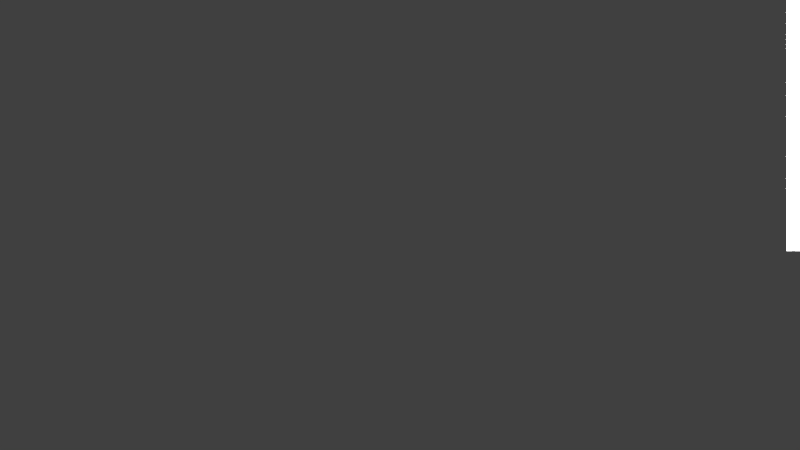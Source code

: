 # Source: lkkncr-shot-01.blend  (saved by Blender 2.76.0; exported with 4.5.12 LTS)
import bpy
from mathutils import Matrix  # noqa: F401  (used for matrix-valued properties, if any)

bpy.ops.wm.read_factory_settings(use_empty=True)
scene = bpy.context.scene
scene.name = 'Scene'

# ---- collections
col_collection_1 = bpy.data.collections.new('Collection 1'); scene.collection.children.link(col_collection_1)
col_orgel = bpy.data.collections.new('Orgel')  # instanced only; not linked into the scene
col_cr_kerze = bpy.data.collections.new('cr-kerze')  # instanced only; not linked into the scene
col_kn_buch = bpy.data.collections.new('kn-buch')  # instanced only; not linked into the scene
col_bagger = bpy.data.collections.new('Bagger')  # instanced only; not linked into the scene
col_cr_kirchenbank = bpy.data.collections.new('cr-kirchenbank')  # instanced only; not linked into the scene
col_kn_taufbecken = bpy.data.collections.new('kn-taufbecken')  # instanced only; not linked into the scene
col_lk_altar = bpy.data.collections.new('lk-altar')  # instanced only; not linked into the scene
col_cr_kerzenst_nder = bpy.data.collections.new('cr-kerzenständer')  # instanced only; not linked into the scene
col_minion = bpy.data.collections.new('minion')  # instanced only; not linked into the scene
col_lk_buntglasfenster = bpy.data.collections.new('lk-buntglasfenster')  # instanced only; not linked into the scene
col_kn_sprinty = bpy.data.collections.new('kn-sprinty')  # instanced only; not linked into the scene
col_kn_kirche = bpy.data.collections.new('kn-kirche')  # instanced only; not linked into the scene

# ---- materials (node trees are filled in below, after node groups)
mat_kn_altarlicht = bpy.data.materials.new('kn-altarlicht')
mat_kn_altarlicht.alpha_threshold = 0.0
mat_kn_altarlicht.roughness = 0.5
mat_kn_oberlicht = bpy.data.materials.new('kn-oberlicht')
mat_kn_oberlicht.alpha_threshold = 0.0
mat_kn_oberlicht.roughness = 0.5
mat_kn_licht = bpy.data.materials.new('kn-licht')
mat_kn_licht.alpha_threshold = 0.0
mat_kn_licht.roughness = 0.5

# ---- material node trees
mat_kn_altarlicht.use_nodes = True; mat_kn_altarlicht.node_tree.nodes.clear()
_N = mat_kn_altarlicht.node_tree.nodes; _L = mat_kn_altarlicht.node_tree.links
n0 = _N.new('ShaderNodeOutputMaterial'); n0.name = 'Material Output'; n0.location = (300, 300)
n1 = _N.new('ShaderNodeEmission'); n1.name = 'Emission'; n1.location = (10, 300)
n1.inputs[0].default_value = (0.9, 1.0, 1.0, 1.0)
n1.inputs[1].default_value = 2.0
_L.new(n1.outputs[0], n0.inputs[0])
n0.is_active_output = True
mat_kn_oberlicht.use_nodes = True; mat_kn_oberlicht.node_tree.nodes.clear()
_N = mat_kn_oberlicht.node_tree.nodes; _L = mat_kn_oberlicht.node_tree.links
n0 = _N.new('ShaderNodeOutputMaterial'); n0.name = 'Material Output'; n0.location = (300, 300)
n1 = _N.new('ShaderNodeEmission'); n1.name = 'Emission'; n1.location = (10, 300)
n1.inputs[0].default_value = (0.8, 0.8, 0.8, 1.0)
n1.inputs[1].default_value = 2.0
_L.new(n1.outputs[0], n0.inputs[0])
n0.is_active_output = True
mat_kn_licht.use_nodes = True; mat_kn_licht.node_tree.nodes.clear()
_N = mat_kn_licht.node_tree.nodes; _L = mat_kn_licht.node_tree.links
n0 = _N.new('ShaderNodeOutputMaterial'); n0.name = 'Material Output'; n0.location = (300, 300)
n1 = _N.new('ShaderNodeEmission'); n1.name = 'Emission'; n1.location = (10, 300)
n1.inputs[0].default_value = (0.8, 0.8, 0.8, 1.0)
n1.inputs[1].default_value = 15.0
_L.new(n1.outputs[0], n0.inputs[0])
n0.is_active_output = True

# ---- world
world_world = bpy.data.worlds.new('World'); scene.world = world_world
world_world.color = (0.05088, 0.05088, 0.05088)
world_world.use_sun_shadow = False
world_world.sun_shadow_jitter_overblur = 0.0
world_world.cycles.sampling_method = 'MANUAL'

# ---- cameras
cam_camera = bpy.data.cameras.new('Camera')
cam_camera.sensor_fit = 'HORIZONTAL'
cam_camera.clip_end = 100.0
cam_camera.lens = 35.0
cam_camera.sensor_width = 30.0
cam_camera.sensor_height = 15.0
cam_camera.display_size = 2.0
cam_camera.dof.focus_distance = 0.0

# ---- meshes
me_plane_005 = bpy.data.meshes.new('Plane.005')
me_plane_005.from_pydata([(-1.0, -1.0, 0.0), (1.0, -1.0, 0.0), (-1.0, 1.0, 0.0), (1.0, 1.0, 0.0)], [], [(0, 1, 3, 2)])
me_plane_005.materials.append(mat_kn_altarlicht)
me_plane_005.use_remesh_preserve_volume = False
me_plane_005.use_remesh_preserve_attributes = False
me_plane_005.use_mirror_vertex_groups = False
me_plane_005.update()
me_plane_004 = bpy.data.meshes.new('Plane.004')
me_plane_004.from_pydata([(-1.0, -1.0, 0.0), (1.0, -1.0, 0.0), (-1.0, 1.0, 0.0), (1.0, 1.0, 0.0)], [], [(0, 1, 3, 2)])
me_plane_004.materials.append(mat_kn_oberlicht)
me_plane_004.use_remesh_preserve_volume = False
me_plane_004.use_remesh_preserve_attributes = False
me_plane_004.use_mirror_vertex_groups = False
me_plane_004.update()
me_plane_003 = bpy.data.meshes.new('Plane.003')
me_plane_003.from_pydata([(-1.0, -1.0, 0.0), (1.0, -1.0, 0.0), (-1.0, 1.0, 0.0), (1.0, 1.0, 0.0)], [], [(0, 1, 3, 2)])
me_plane_003.materials.append(mat_kn_oberlicht)
me_plane_003.use_remesh_preserve_volume = False
me_plane_003.use_remesh_preserve_attributes = False
me_plane_003.use_mirror_vertex_groups = False
me_plane_003.update()
me_plane_002 = bpy.data.meshes.new('Plane.002')
me_plane_002.from_pydata([(-1.0, -1.0, 0.0), (1.0, -1.0, 0.0), (-1.0, 1.0, 0.0), (1.0, 1.0, 0.0)], [], [(0, 1, 3, 2)])
me_plane_002.materials.append(mat_kn_licht)
me_plane_002.use_remesh_preserve_volume = False
me_plane_002.use_remesh_preserve_attributes = False
me_plane_002.use_mirror_vertex_groups = False
me_plane_002.update()
me_plane_001 = bpy.data.meshes.new('Plane.001')
me_plane_001.from_pydata([(-1.0, -1.0, 0.0), (1.0, -1.0, 0.0), (-1.0, 1.0, 0.0), (1.0, 1.0, 0.0)], [], [(0, 1, 3, 2)])
me_plane_001.materials.append(mat_kn_licht)
me_plane_001.use_remesh_preserve_volume = False
me_plane_001.use_remesh_preserve_attributes = False
me_plane_001.use_mirror_vertex_groups = False
me_plane_001.update()

# ---- objects
ob_orgel = bpy.data.objects.new('Orgel', None)
ob_camera = bpy.data.objects.new('Camera', cam_camera)
ob_cr_kerze_003 = bpy.data.objects.new('cr-kerze.003', None)
ob_cr_kerze_002 = bpy.data.objects.new('cr-kerze.002', None)
ob_cr_kerze_001 = bpy.data.objects.new('cr-kerze.001', None)
ob_kn_buch = bpy.data.objects.new('kn-buch', None)
ob_lk_orgel = bpy.data.objects.new('lk-orgel', None)
ob_lk_aggroclimber = bpy.data.objects.new('lk-aggroclimber', None)
ob_cr_kirchenbank = bpy.data.objects.new('cr-kirchenbank', None)
ob_kn_taufbecken = bpy.data.objects.new('kn-taufbecken', None)
ob_lk_altar = bpy.data.objects.new('lk-altar', None)
ob_cr_kerze = bpy.data.objects.new('cr-kerze', None)
ob_cr_kerzenst_nder = bpy.data.objects.new('cr-kerzenständer', None)
ob_cr_minion = bpy.data.objects.new('cr-minion', None)
ob_lk_buntglasfenster = bpy.data.objects.new('lk-buntglasfenster', None)
ob_kn_sprinty = bpy.data.objects.new('kn-sprinty', None)
ob_kn_altarlicht = bpy.data.objects.new('kn-altarlicht', me_plane_005)
ob_kn_licht_obenrechts = bpy.data.objects.new('kn-licht-obenrechts', me_plane_004)
ob_kn_licht_obenlinks = bpy.data.objects.new('kn-licht-obenlinks', me_plane_003)
ob_kn_licht_links = bpy.data.objects.new('kn-licht-links', me_plane_002)
ob_kn_licht_rechts = bpy.data.objects.new('kn-licht-rechts', me_plane_001)
ob_kn_kirche = bpy.data.objects.new('kn-kirche', None)

# ---- transforms, parenting, visibility, modifiers, constraints
ob_orgel.location = (0.0, 28.75, 0.5839)
ob_orgel.scale = (1.495, 1.495, 1.495)
ob_orgel.empty_image_offset = (0.0, 0.0)
ob_orgel.hide_viewport = True
ob_orgel.hide_render = True
ob_orgel.show_instancer_for_render = False
ob_orgel.instance_type = 'COLLECTION'
ob_orgel.lineart.crease_threshold = 0.0
ob_camera.location = (16.93, 8.834, 1.443)
ob_camera.rotation_euler = (1.571, 0.0, -1.571)
ob_camera.lineart.crease_threshold = 0.0
ob_cr_kerze_003.location = (17.42, 8.833, 1.279)
ob_cr_kerze_003.rotation_euler = (0.0, -0.0, 1.138)
ob_cr_kerze_003.scale = (0.09788, 0.09788, 0.09788)
ob_cr_kerze_003.empty_image_offset = (0.0, 0.0)
ob_cr_kerze_003.show_instancer_for_render = False
ob_cr_kerze_003.instance_type = 'COLLECTION'
ob_cr_kerze_003.lineart.crease_threshold = 0.0
ob_cr_kerze_002.location = (17.09, 8.996, 1.451)
ob_cr_kerze_002.scale = (0.09788, 0.09788, 0.09788)
ob_cr_kerze_002.empty_image_offset = (0.0, 0.0)
ob_cr_kerze_002.show_instancer_for_render = False
ob_cr_kerze_002.instance_type = 'COLLECTION'
ob_cr_kerze_002.lineart.crease_threshold = 0.0
ob_cr_kerze_001.location = (17.09, 9.321, 0.857)
ob_cr_kerze_001.scale = (0.09788, 0.09788, 0.09788)
ob_cr_kerze_001.empty_image_offset = (0.0, 0.0)
ob_cr_kerze_001.show_instancer_for_render = False
ob_cr_kerze_001.instance_type = 'COLLECTION'
ob_cr_kerze_001.lineart.crease_threshold = 0.0
ob_kn_buch.location = (0.0, 12.49, 1.454)
ob_kn_buch.rotation_euler = (0.1536, -0.0, 0.0)
ob_kn_buch.scale = (0.2442, 0.2442, 0.2442)
ob_kn_buch.empty_image_offset = (0.0, 0.0)
ob_kn_buch.hide_viewport = True
ob_kn_buch.hide_render = True
ob_kn_buch.show_instancer_for_render = False
ob_kn_buch.instance_type = 'COLLECTION'
ob_kn_buch.lineart.crease_threshold = 0.0
ob_lk_orgel.location = (0.0, 28.88, 2.373)
ob_lk_orgel.scale = (2.347, 2.347, 2.347)
ob_lk_orgel.empty_image_offset = (0.0, 0.0)
ob_lk_orgel.hide_viewport = True
ob_lk_orgel.hide_render = True
ob_lk_orgel.show_instancer_for_render = False
ob_lk_orgel.instance_type = 'COLLECTION'
ob_lk_orgel.lineart.crease_threshold = 0.0
ob_lk_aggroclimber.location = (3.744, -2.741, 0.5214)
ob_lk_aggroclimber.rotation_euler = (0.0, -0.0, 1.745)
ob_lk_aggroclimber.scale = (0.02, 0.02, 0.02)
ob_lk_aggroclimber.empty_image_offset = (0.0, 0.0)
ob_lk_aggroclimber.hide_viewport = True
ob_lk_aggroclimber.hide_render = True
ob_lk_aggroclimber.show_instancer_for_render = False
ob_lk_aggroclimber.instance_type = 'COLLECTION'
ob_lk_aggroclimber.lineart.crease_threshold = 0.0
ob_cr_kirchenbank.location = (7.5, 1.0, 0.0)
ob_cr_kirchenbank.rotation_euler = (0.0, 0.0, 3.142)
ob_cr_kirchenbank.empty_image_offset = (0.0, 0.0)
ob_cr_kirchenbank.hide_viewport = True
ob_cr_kirchenbank.hide_render = True
ob_cr_kirchenbank.show_instancer_for_render = False
ob_cr_kirchenbank.instance_type = 'COLLECTION'
ob_cr_kirchenbank.lineart.crease_threshold = 0.0
ob_kn_taufbecken.location = (-17.01, 9.239, 0.687)
ob_kn_taufbecken.scale = (0.2436, 0.2436, 0.2436)
ob_kn_taufbecken.empty_image_offset = (0.0, 0.0)
ob_kn_taufbecken.hide_viewport = True
ob_kn_taufbecken.hide_render = True
ob_kn_taufbecken.show_instancer_for_render = False
ob_kn_taufbecken.instance_type = 'COLLECTION'
ob_kn_taufbecken.lineart.crease_threshold = 0.0
ob_lk_altar.location = (0.0, 12.8, 0.3923)
ob_lk_altar.rotation_euler = (0.0, 0.0, 6.283)
ob_lk_altar.scale = (0.6887, 0.6887, 0.6887)
ob_lk_altar.empty_image_offset = (0.0, 0.0)
ob_lk_altar.hide_viewport = True
ob_lk_altar.hide_render = True
ob_lk_altar.show_instancer_for_render = False
ob_lk_altar.instance_type = 'COLLECTION'
ob_lk_altar.lineart.crease_threshold = 0.0
ob_cr_kerze.location = (17.42, 9.163, 1.137)
ob_cr_kerze.scale = (0.09788, 0.09788, 0.09788)
ob_cr_kerze.empty_image_offset = (0.0, 0.0)
ob_cr_kerze.show_instancer_for_render = False
ob_cr_kerze.instance_type = 'COLLECTION'
ob_cr_kerze.lineart.crease_threshold = 0.0
ob_cr_kerzenst_nder.location = (17.17, 9.078, 0.2215)
ob_cr_kerzenst_nder.scale = (3.251, 3.251, 3.251)
ob_cr_kerzenst_nder.empty_image_offset = (0.0, 0.0)
ob_cr_kerzenst_nder.show_instancer_for_render = False
ob_cr_kerzenst_nder.instance_type = 'COLLECTION'
ob_cr_kerzenst_nder.lineart.crease_threshold = 0.0
ob_cr_minion.location = (3.565, -2.643, 0.5294)
ob_cr_minion.rotation_euler = (0.0, 0.0, 3.927)
ob_cr_minion.scale = (0.02, 0.02, 0.02)
ob_cr_minion.empty_image_offset = (0.0, 0.0)
ob_cr_minion.hide_viewport = True
ob_cr_minion.hide_render = True
ob_cr_minion.show_instancer_for_render = False
ob_cr_minion.instance_type = 'COLLECTION'
ob_cr_minion.lineart.crease_threshold = 0.0
ob_lk_buntglasfenster.location = (0.0, 31.0, 28.0)
ob_lk_buntglasfenster.rotation_euler = (0.0, 0.0, 3.142)
ob_lk_buntglasfenster.scale = (0.6, 0.6, 0.6)
ob_lk_buntglasfenster.empty_image_offset = (0.0, 0.0)
ob_lk_buntglasfenster.hide_viewport = True
ob_lk_buntglasfenster.hide_render = True
ob_lk_buntglasfenster.show_instancer_for_render = False
ob_lk_buntglasfenster.instance_type = 'COLLECTION'
ob_lk_buntglasfenster.lineart.crease_threshold = 0.0
ob_kn_sprinty.location = (3.344, -2.71, 0.5039)
ob_kn_sprinty.rotation_euler = (0.0, -0.0, 0.8205)
ob_kn_sprinty.scale = (0.02, 0.02, 0.02)
ob_kn_sprinty.empty_image_offset = (0.0, 0.0)
ob_kn_sprinty.hide_viewport = True
ob_kn_sprinty.hide_render = True
ob_kn_sprinty.show_instancer_for_render = False
ob_kn_sprinty.instance_type = 'COLLECTION'
ob_kn_sprinty.lineart.crease_threshold = 0.0
ob_kn_altarlicht.location = (0.0, 25.3, 44.64)
ob_kn_altarlicht.scale = (14.75, 6.012, 1.0)
ob_kn_altarlicht.lineart.crease_threshold = 0.0
ob_kn_licht_obenrechts.location = (10.96, -6.626, 30.14)
ob_kn_licht_obenrechts.rotation_euler = (0.1745, -0.0, 0.0)
ob_kn_licht_obenrechts.scale = (4.418, -25.77, 0.9895)
ob_kn_licht_obenrechts.lineart.crease_threshold = 0.0
ob_kn_licht_obenlinks.location = (-10.96, -6.626, 30.14)
ob_kn_licht_obenlinks.rotation_euler = (0.1745, -0.0, 0.0)
ob_kn_licht_obenlinks.scale = (4.418, -25.77, 0.9895)
ob_kn_licht_obenlinks.lineart.crease_threshold = 0.0
ob_kn_licht_links.location = (-30.55, -6.496, 13.22)
ob_kn_licht_links.rotation_euler = (-0.0, 1.571, 0.0)
ob_kn_licht_links.scale = (12.15, 9.683, 1.0)
ob_kn_licht_links.lineart.crease_threshold = 0.0
ob_kn_licht_rechts.location = (30.55, -6.496, 13.22)
ob_kn_licht_rechts.rotation_euler = (-0.0, 1.571, 0.0)
ob_kn_licht_rechts.scale = (12.15, 9.683, 1.0)
ob_kn_licht_rechts.lineart.crease_threshold = 0.0
ob_kn_kirche.location = (0.0, 0.0, 0.0)
ob_kn_kirche.empty_image_offset = (0.0, 0.0)
ob_kn_kirche.show_instancer_for_render = False
ob_kn_kirche.instance_type = 'COLLECTION'
ob_kn_kirche.lineart.crease_threshold = 0.0
ob_orgel.instance_collection = col_orgel
ob_cr_kerze_003.instance_collection = col_cr_kerze
ob_cr_kerze_002.instance_collection = col_cr_kerze
ob_cr_kerze_001.instance_collection = col_cr_kerze
ob_kn_buch.instance_collection = col_kn_buch
ob_lk_aggroclimber.instance_collection = col_bagger
ob_cr_kirchenbank.instance_collection = col_cr_kirchenbank
ob_kn_taufbecken.instance_collection = col_kn_taufbecken
ob_lk_altar.instance_collection = col_lk_altar
ob_cr_kerze.instance_collection = col_cr_kerze
ob_cr_kerzenst_nder.instance_collection = col_cr_kerzenst_nder
ob_cr_minion.instance_collection = col_minion
ob_lk_buntglasfenster.instance_collection = col_lk_buntglasfenster
ob_kn_sprinty.instance_collection = col_kn_sprinty
ob_kn_kirche.instance_collection = col_kn_kirche

# ---- collection membership
col_collection_1.objects.link(ob_orgel)
col_collection_1.objects.link(ob_camera)
col_collection_1.objects.link(ob_cr_kerze_003)
col_collection_1.objects.link(ob_cr_kerze_002)
col_collection_1.objects.link(ob_cr_kerze_001)
col_collection_1.objects.link(ob_kn_buch)
col_collection_1.objects.link(ob_lk_orgel)
col_collection_1.objects.link(ob_lk_aggroclimber)
col_collection_1.objects.link(ob_cr_kirchenbank)
col_collection_1.objects.link(ob_kn_taufbecken)
col_collection_1.objects.link(ob_lk_altar)
col_collection_1.objects.link(ob_cr_kerze)
col_collection_1.objects.link(ob_cr_kerzenst_nder)
col_collection_1.objects.link(ob_cr_minion)
col_collection_1.objects.link(ob_lk_buntglasfenster)
col_collection_1.objects.link(ob_kn_sprinty)
col_collection_1.objects.link(ob_kn_altarlicht)
col_collection_1.objects.link(ob_kn_licht_obenrechts)
col_collection_1.objects.link(ob_kn_licht_obenlinks)
col_collection_1.objects.link(ob_kn_licht_links)
col_collection_1.objects.link(ob_kn_licht_rechts)
col_collection_1.objects.link(ob_kn_kirche)

# ---- scene / render settings (as saved in the file)
scene.camera = ob_camera
scene.frame_start = 1; scene.frame_end = 120; scene.frame_set(60)
scene.render.engine = 'CYCLES'
scene.render.image_settings.color_depth = '16'
scene.render.image_settings.compression = 0
scene.render.fps = 30
scene.render.dither_intensity = 0.0
scene.cycles.use_denoising = False
scene.cycles.samples = 1200
scene.cycles.sampling_pattern = 'TABULATED_SOBOL'
scene.cycles.light_sampling_threshold = 0.0
scene.cycles.use_adaptive_sampling = False
scene.cycles.use_light_tree = False
scene.cycles.blur_glossy = 0.0
scene.cycles.max_bounces = 4
scene.cycles.pixel_filter_type = 'GAUSSIAN'
scene.cycles.sample_clamp_indirect = 0.0
scene.view_settings.view_transform = 'Standard'
bpy.context.view_layer.update()
